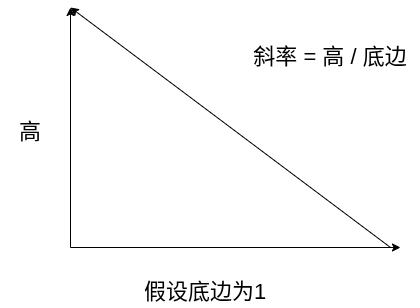

The diagram above was exported from draw.io. Its source (the exported page's mxGraphModel, read from the mxfile embedded in the PNG):
<mxGraphModel dx="1414" dy="1292" grid="1" gridSize="10" guides="1" tooltips="1" connect="1" arrows="1" fold="1" page="0" pageScale="1" pageWidth="827" pageHeight="1169" math="0" shadow="0">
  <root>
    <mxCell id="0" />
    <mxCell id="1" parent="0" />
    <mxCell id="ksh8YQD6_XOq0eHmYXu3-1" edge="1" parent="1" style="endArrow=classic;html=1;rounded=0;" value="">
      <mxGeometry height="50" relative="1" width="50" as="geometry">
        <mxPoint x="180" y="230" as="sourcePoint" />
        <mxPoint x="510" y="230" as="targetPoint" />
      </mxGeometry>
    </mxCell>
    <mxCell id="ksh8YQD6_XOq0eHmYXu3-2" edge="1" parent="1" style="endArrow=classic;html=1;rounded=0;" value="">
      <mxGeometry height="50" relative="1" width="50" as="geometry">
        <mxPoint x="180" y="230" as="sourcePoint" />
        <mxPoint x="180" y="-10" as="targetPoint" />
      </mxGeometry>
    </mxCell>
    <mxCell id="ksh8YQD6_XOq0eHmYXu3-3" edge="1" parent="1" style="endArrow=classic;html=1;rounded=0;" value="">
      <mxGeometry height="50" relative="1" width="50" as="geometry">
        <mxPoint x="500" y="230" as="sourcePoint" />
        <mxPoint x="180" y="-10" as="targetPoint" />
      </mxGeometry>
    </mxCell>
    <mxCell id="ksh8YQD6_XOq0eHmYXu3-4" parent="1" style="text;html=1;whiteSpace=wrap;strokeColor=none;fillColor=none;align=center;verticalAlign=middle;rounded=0;fontSize=22;" value="假设底边为1" vertex="1">
      <mxGeometry height="30" width="150" x="240" y="260" as="geometry" />
    </mxCell>
    <mxCell id="ksh8YQD6_XOq0eHmYXu3-6" parent="1" style="text;html=1;whiteSpace=wrap;strokeColor=none;fillColor=none;align=center;verticalAlign=middle;rounded=0;fontSize=22;" value="斜率 = 高 / 底边" vertex="1">
      <mxGeometry height="40" width="180" x="350" y="20" as="geometry" />
    </mxCell>
    <mxCell id="ksh8YQD6_XOq0eHmYXu3-7" parent="1" style="text;html=1;whiteSpace=wrap;strokeColor=none;fillColor=none;align=center;verticalAlign=middle;rounded=0;fontSize=22;" value="高" vertex="1">
      <mxGeometry height="30" width="60" x="110" y="100" as="geometry" />
    </mxCell>
  </root>
</mxGraphModel>